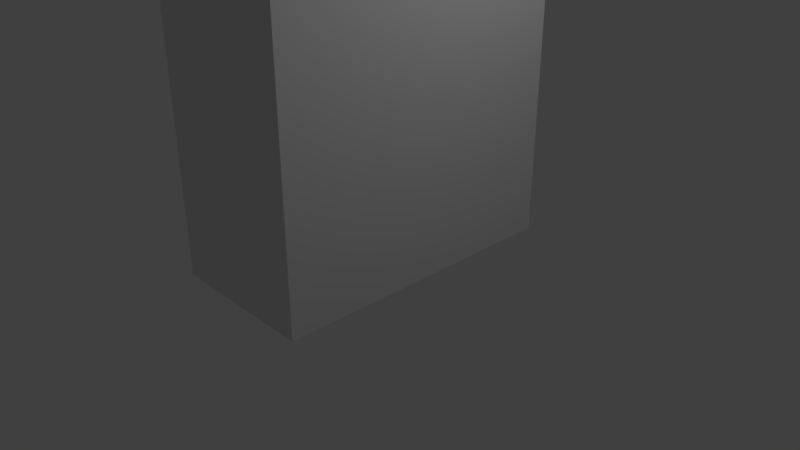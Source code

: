 # Source: PROJ.blend  (saved by Blender 2.79.0; exported with 4.5.12 LTS)
import bpy
from mathutils import Matrix  # noqa: F401  (used for matrix-valued properties, if any)

bpy.ops.wm.read_factory_settings(use_empty=True)
scene = bpy.context.scene
scene.name = 'Scene'

# ---- collections
col_collection_1 = bpy.data.collections.new('Collection 1'); scene.collection.children.link(col_collection_1)

# ---- materials (node trees are filled in below, after node groups)
mat_material = bpy.data.materials.new('Material')
mat_material.alpha_threshold = 0.0
mat_material.use_transparent_shadow = False
mat_material.roughness = 0.5
mat_material.line_color = (0.0, 0.0, 0.0, 1.0)

# ---- material node trees

# ---- world
world_world = bpy.data.worlds.new('World'); scene.world = world_world
world_world.color = (0.05088, 0.05088, 0.05088)
world_world.use_sun_shadow = False
world_world.sun_shadow_jitter_overblur = 0.0
world_world.cycles.sampling_method = 'MANUAL'

# ---- cameras
cam_camera = bpy.data.cameras.new('Camera')
cam_camera.clip_end = 100.0
cam_camera.lens = 35.0
cam_camera.sensor_width = 32.0
cam_camera.sensor_height = 18.0
cam_camera.ortho_scale = 7.314
cam_camera.dof.focus_distance = 0.0
cam_camera.dof.aperture_fstop = 128.0

# ---- lights
light_lamp = bpy.data.lights.new('Lamp', 'POINT')
light_lamp.transmission_factor = 0.0
light_lamp.cutoff_distance = 30.0
light_lamp.energy = 100.0
light_lamp.shadow_buffer_clip_start = 1.001
light_lamp.shadow_soft_size = 0.1
light_lamp.shadow_maximum_resolution = 0.006
light_lamp.use_absolute_resolution = True

# ---- meshes
me_cube = bpy.data.meshes.new('Cube')
me_cube.from_pydata([(1.0, 1.0, -1.0), (1.0, -1.0, -1.0), (-1.0, -1.0, -1.0), (-1.0, 1.0, -1.0), (1.0, 1.0, 1.0), (1.0, -1.0, 1.0), (-1.0, -1.0, 1.0), (-1.0, 1.0, 1.0), (-1.0, 2.98e-07, -1.0), (-1.0, -1.0, 0.0), (-1.0, 1.0, 0.0), (-1.0, 1.788e-07, 1.0), (-1.0, 2.384e-07, 0.0), (-1.0, 0.8382, -1.0), (-1.0, -1.0, 0.5), (-1.0, 1.0, 0.5), (-1.0, 0.8382, 1.0), (-1.0, -0.5, -1.0), (-1.0, -1.0, -0.5), (-1.0, 1.0, -0.5), (-1.0, -0.5, 1.0), (-1.0, 0.8382, 0.0), (-1.0, -0.5, 0.0), (-1.0, 2.682e-07, -0.5), (-1.0, 2.086e-07, 0.5), (-1.0, -0.5, 0.5), (-1.0, -0.5, -0.5), (-1.0, 0.8382, -0.5), (-1.0, 0.8382, 0.5)], [], [(0, 1, 2, 17, 8, 13, 3), (4, 7, 16, 11, 20, 6, 5), (0, 4, 5, 1), (1, 5, 6, 14, 9, 18, 2), (28, 16, 7, 15), (4, 0, 3, 19, 10, 15, 7), (27, 21, 10, 19), (26, 22, 12, 23), (25, 20, 11, 24), (22, 25, 24, 12), (9, 14, 25, 22), (14, 6, 20, 25), (17, 26, 23, 8), (2, 18, 26, 17), (18, 9, 22, 26), (13, 27, 19, 3), (8, 23, 27, 13), (23, 12, 21, 27), (21, 28, 15, 10), (12, 24, 28, 21), (24, 11, 16, 28)])
me_cube.materials.append(mat_material)
me_cube.use_remesh_preserve_volume = False
me_cube.use_remesh_preserve_attributes = False
me_cube.use_mirror_vertex_groups = False
me_cube.update()

# ---- objects
ob_cube = bpy.data.objects.new('Cube', me_cube)
ob_lamp = bpy.data.objects.new('Lamp', light_lamp)
ob_camera = bpy.data.objects.new('Camera', cam_camera)

# ---- transforms, parenting, visibility, modifiers, constraints
ob_cube.location = (0.0, 0.0, 2.369)
ob_cube.scale = (1.0, 1.981, 2.313)
ob_cube.lock_rotations_4d = False
ob_cube.empty_display_type = 'ARROWS'
ob_cube.lineart.crease_threshold = 0.0
ob_lamp.location = (4.076, 1.005, 5.904)
ob_lamp.rotation_euler = (0.6503, 0.05522, 1.866)
ob_lamp.lock_rotations_4d = False
ob_lamp.empty_display_type = 'ARROWS'
ob_lamp.color = (0.0, 0.0, 0.0, 0.0)
ob_lamp.lineart.crease_threshold = 0.0
ob_camera.location = (7.481, -6.508, 5.344)
ob_camera.rotation_euler = (1.109, 0.0, 0.8149)
ob_camera.lock_rotations_4d = False
ob_camera.empty_display_type = 'ARROWS'
ob_camera.color = (0.0, 0.0, 0.0, 0.0)
ob_camera.display_type = 'WIRE'
ob_camera.lineart.crease_threshold = 0.0

# ---- collection membership
col_collection_1.objects.link(ob_cube)
col_collection_1.objects.link(ob_lamp)
col_collection_1.objects.link(ob_camera)

# ---- scene / render settings (as saved in the file)
scene.camera = ob_camera
scene.frame_start = 1; scene.frame_end = 250; scene.frame_set(1)
scene.render.engine = 'BLENDER_EEVEE_NEXT'
scene.render.resolution_percentage = 50
scene.render.dither_intensity = 0.0
scene.cycles.use_denoising = False
scene.cycles.samples = 128
scene.cycles.sampling_pattern = 'TABULATED_SOBOL'
scene.cycles.use_adaptive_sampling = False
scene.cycles.use_light_tree = False
scene.cycles.blur_glossy = 0.0
scene.cycles.sample_clamp_indirect = 0.0
scene.view_settings.view_transform = 'Standard'
bpy.context.view_layer.update()
